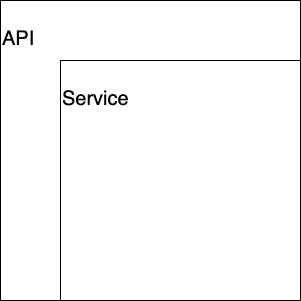

The diagram above was exported from draw.io. Its source (the exported page's mxGraphModel, read from the mxfile embedded in the PNG):
<mxGraphModel dx="698" dy="413" grid="1" gridSize="10" guides="1" tooltips="1" connect="1" arrows="1" fold="1" page="1" pageScale="1" pageWidth="827" pageHeight="1169" math="0" shadow="0">
  <root>
    <mxCell id="0" />
    <mxCell id="1" parent="0" />
    <mxCell id="_0lobmOEBWfGK36NPS_y-1" value="&lt;p style=&quot;line-height: 120%; font-size: 20px;&quot;&gt;API&lt;/p&gt;" style="whiteSpace=wrap;html=1;aspect=fixed;align=left;verticalAlign=top;spacing=2;" vertex="1" parent="1">
      <mxGeometry x="190" y="440" width="300" height="300" as="geometry" />
    </mxCell>
    <mxCell id="_0lobmOEBWfGK36NPS_y-2" value="&lt;p style=&quot;line-height: 120%; font-size: 20px;&quot;&gt;Service&lt;/p&gt;" style="whiteSpace=wrap;html=1;aspect=fixed;align=left;verticalAlign=top;spacing=2;" vertex="1" parent="1">
      <mxGeometry x="250" y="500" width="240" height="240" as="geometry" />
    </mxCell>
  </root>
</mxGraphModel>